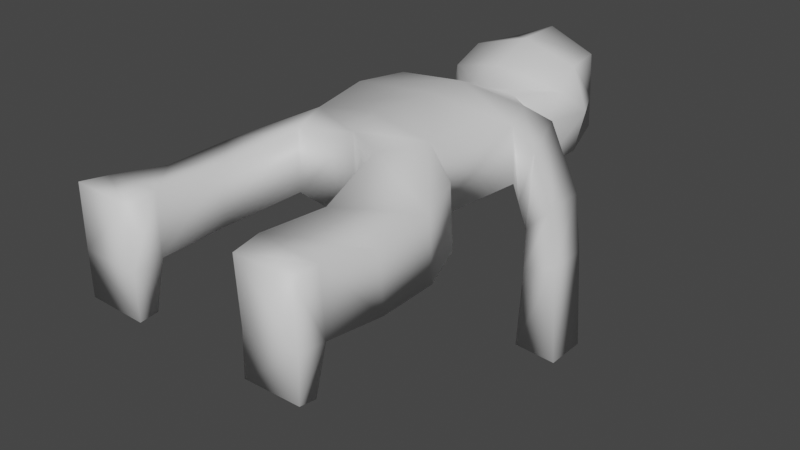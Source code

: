 # Source: Zombie1.blend  (saved by Blender 3.4.6; exported with 4.5.12 LTS)
import bpy
from mathutils import Matrix  # noqa: F401  (used for matrix-valued properties, if any)

bpy.ops.wm.read_factory_settings(use_empty=True)
scene = bpy.context.scene
scene.name = 'Scene'

# ---- collections
col_collection = bpy.data.collections.new('Collection'); scene.collection.children.link(col_collection)

# ---- materials (node trees are filled in below, after node groups)
mat_material = bpy.data.materials.new('Material')
mat_material.alpha_threshold = 0.0
mat_material.use_transparent_shadow = False
mat_material.roughness = 0.5
mat_material.line_color = (0.0, 0.0, 0.0, 1.0)

# ---- material node trees
mat_material.use_nodes = True; mat_material.node_tree.nodes.clear()
_N = mat_material.node_tree.nodes; _L = mat_material.node_tree.links
n0 = _N.new('ShaderNodeOutputMaterial'); n0.name = 'Material Output'; n0.location = (300, 300)
n1 = _N.new('ShaderNodeBsdfPrincipled'); n1.name = 'Principled BSDF'; n1.location = (10, 300)
n1.distribution = 'GGX'
n1.subsurface_method = 'RANDOM_WALK_SKIN'
n1.inputs[3].default_value = 1.45
n1.inputs[27].default_value = (0.0, 0.0, 0.0, 1.0)
n1.inputs[28].default_value = 1.0
_L.new(n1.outputs[0], n0.inputs[0])
n0.is_active_output = True

# ---- world
world_world = bpy.data.worlds.new('World'); scene.world = world_world
world_world.use_nodes = True; world_world.node_tree.nodes.clear()
_N = world_world.node_tree.nodes; _L = world_world.node_tree.links
n0 = _N.new('ShaderNodeOutputWorld'); n0.name = 'World Output'; n0.location = (300, 300)
n1 = _N.new('ShaderNodeBackground'); n1.name = 'Background'; n1.location = (10, 300)
n1.inputs[0].default_value = (0.05088, 0.05088, 0.05088, 1.0)
_L.new(n1.outputs[0], n0.inputs[0])
n0.is_active_output = True
world_world.color = (0.05088, 0.05088, 0.05088)
world_world.use_sun_shadow = False
world_world.sun_shadow_jitter_overblur = 0.0

# ---- meshes
me_cube = bpy.data.meshes.new('Cube')
me_cube.from_pydata([(2.684, 0.03758, -0.9207), (1.376, 0.06213, -0.9765), (1.327, 0.4464, -0.9009), (2.656, 0.4568, -1.017), (1.354, 0.6953, 0.1073), (2.683, 0.7057, -0.009151), (2.623, 0.6763, 1.396), (1.294, 0.6659, 1.513), (0.09827, 7.87, -0.1631), (0.04744, 5.021, -0.2249), (1.166, 7.839, 0.3795), (1.487, 4.987, 0.1331), (0.01238, 7.828, 1.835), (-0.04746, 4.975, 1.982), (1.587, 7.795, 1.685), (1.417, 4.954, 1.748), (0.0811, 6.907, -0.184), (2.006, 6.833, 1.642), (2.059, 6.859, 0.3974), (-0.004803, 6.866, 1.814), (-0.04881, 4.399, 1.76), (0.9536, 3.887, 1.759), (0.03709, 4.441, -0.2375), (1.014, 3.916, 0.3538), (2.173, 4.617, 1.265), (2.234, 4.647, -0.1404), (2.585, 3.475, 1.194), (2.645, 3.504, -0.2109), (1.339, 0.04234, 1.432), (1.399, 0.07173, 0.02654), (2.647, 0.01779, 1.488), (2.707, 0.04718, 0.08228), (2.692, 7.303, -0.1693), (2.709, 8.266, -0.1485), (2.099, 8.336, -0.8025), (2.082, 7.373, -0.8234), (2.983, 7.376, -3.776), (3.0, 8.339, -3.756), (1.995, 8.356, -3.709), (1.978, 7.393, -3.73), (1.179, 8.58, 0.3955), (0.7185, 8.7, 1.442), (0.1115, 8.611, -0.147), (0.04214, 8.577, 1.466), (1.102, 11.33, 0.7535), (1.059, 11.31, 1.759), (0.1217, 11.46, 0.4717), (0.02947, 11.27, 2.218), (0.00589, 9.127, 1.829), (0.07707, 9.162, 0.1737), (1.294, 9.26, 0.7871), (1.403, 9.534, 1.432), (0.1325, 11.54, -0.2557), (1.123, 11.34, 0.02207), (0.1083, 9.166, -0.5573), (1.212, 9.282, -0.3231), (0.01029, 10.19, 2.195), (1.294, 10.18, 1.81), (0.09619, 10.23, 0.1969), (1.642, 10.24, 0.8251), (0.1274, 10.24, -0.5341), (1.367, 10.3, -0.2149), (2.797, 8.42, -1.534), (2.019, 8.467, -1.89), (2.002, 7.505, -1.91), (2.78, 7.457, -1.555), (2.723, 2.069, -0.1686), (1.327, 2.212, 1.411), (2.668, 2.043, 1.114), (1.382, 2.239, 0.1281), (2.068, 7.054, -0.06536), (2.347, 7.128, 1.063), (2.063, 8.171, 1.343), (1.52, 8.028, -0.06857)], [], [(29, 4, 2, 1), (5, 31, 0, 3), (4, 5, 3, 2), (2, 3, 0, 1), (68, 67, 7, 6), (69, 66, 5, 4), (67, 69, 4, 7), (66, 68, 6, 5), (8, 12, 43, 42), (71, 70, 35, 32), (17, 14, 12, 19), (13, 9, 22, 20), (16, 8, 10, 18), (19, 12, 8, 16), (13, 19, 16, 9), (9, 16, 18, 11), (15, 17, 19, 13), (11, 18, 17, 15), (20, 22, 23, 21), (11, 15, 24, 25), (15, 13, 20, 21), (9, 11, 23, 22), (25, 24, 26, 27), (15, 21, 26, 24), (6, 7, 28, 30), (23, 11, 25, 27), (28, 29, 31, 30), (31, 29, 1, 0), (7, 4, 29, 28), (5, 6, 30, 31), (63, 62, 37, 38), (73, 72, 33, 34), (72, 71, 32, 33), (70, 73, 34, 35), (39, 38, 37, 36), (64, 63, 38, 39), (62, 65, 36, 37), (65, 64, 39, 36), (58, 56, 47, 46), (14, 10, 40, 41), (12, 14, 41, 43), (10, 8, 42, 40), (46, 47, 45, 44), (58, 46, 52, 60), (56, 57, 45, 47), (57, 59, 44, 45), (41, 40, 50, 51), (43, 41, 51, 48), (40, 42, 49, 50), (42, 43, 48, 49), (61, 60, 52, 53), (50, 49, 54, 55), (46, 44, 53, 52), (59, 50, 55, 61), (44, 59, 61, 53), (55, 54, 60, 61), (51, 50, 59, 57), (48, 51, 57, 56), (49, 58, 60, 54), (49, 48, 56, 58), (32, 35, 64, 65), (33, 32, 65, 62), (35, 34, 63, 64), (34, 33, 62, 63), (27, 26, 68, 66), (21, 23, 69, 67), (23, 27, 66, 69), (26, 21, 67, 68), (18, 10, 73, 70), (14, 17, 71, 72), (10, 14, 72, 73), (17, 18, 70, 71)])
me_cube.polygons.foreach_set('use_smooth', [True] * 72)
_uv = me_cube.uv_layers.new(name='UVMap')
_uv.uv.foreach_set('vector', [0.375, 0.75, 0.375, 0.75, 0.375, 0.75, 0.375, 0.75, 0.375, 0.75, 0.375, 0.75, 0.375, 0.75, 0.375, 0.75, 0.375, 0.75, 0.375, 0.75, 0.375, 0.75, 0.375, 0.75, 0.375, 0.75, 0.375, 0.75, 0.375, 0.75, 0.375, 0.75, 0.375, 0.0, 0.375, 0.0, 0.375, 0.0, 0.375, 0.0, 0.375, 0.75, 0.375, 0.75, 0.375, 0.75, 0.375, 0.75, 0.125, 0.75, 0.375, 0.75, 0.375, 0.75, 0.125, 0.75, 0.375, 0.75, 0.375, 1.0, 0.375, 1.0, 0.375, 0.75, 0.625, 0.5, 0.625, 0.25, 0.625, 0.25, 0.625, 0.5, 0.5548, 1.0, 0.5548, 0.75, 0.5548, 0.75, 0.5548, 1.0, 0.5548, 0.0, 0.625, 0.0, 0.625, 0.25, 0.5548, 0.25, 0.375, 0.25, 0.375, 0.5, 0.375, 0.5, 0.375, 0.25, 0.5548, 0.5, 0.625, 0.5, 0.625, 0.75, 0.5548, 0.75, 0.5548, 0.25, 0.625, 0.25, 0.625, 0.5, 0.5548, 0.5, 0.375, 0.25, 0.5548, 0.25, 0.5548, 0.5, 0.375, 0.5, 0.375, 0.5, 0.5548, 0.5, 0.5548, 0.75, 0.375, 0.75, 0.375, 0.0, 0.5548, 0.0, 0.5548, 0.25, 0.375, 0.25, 0.375, 0.75, 0.5548, 0.75, 0.5548, 1.0, 0.375, 1.0, 0.125, 0.5, 0.375, 0.5, 0.375, 0.75, 0.125, 0.75, 0.375, 0.75, 0.375, 1.0, 0.375, 1.0, 0.375, 0.75, 0.375, 0.0, 0.375, 0.25, 0.375, 0.25, 0.375, 0.0, 0.375, 0.5, 0.375, 0.75, 0.375, 0.75, 0.375, 0.5, 0.375, 0.75, 0.375, 1.0, 0.375, 1.0, 0.375, 0.75, 0.375, 0.0, 0.375, 0.0, 0.375, 0.0, 0.375, 0.0, 0.375, 0.0, 0.375, 0.0, 0.375, 0.0, 0.375, 0.0, 0.375, 0.75, 0.375, 0.75, 0.375, 0.75, 0.375, 0.75, 0.125, 0.75, 0.375, 0.75, 0.375, 0.75, 0.125, 0.75, 0.375, 0.75, 0.375, 0.75, 0.375, 0.75, 0.375, 0.75, 0.125, 0.75, 0.375, 0.75, 0.375, 0.75, 0.125, 0.75, 0.375, 0.75, 0.375, 1.0, 0.375, 1.0, 0.375, 0.75, 0.625, 0.75, 0.875, 0.75, 0.875, 0.75, 0.625, 0.75, 0.625, 0.75, 0.875, 0.75, 0.875, 0.75, 0.625, 0.75, 0.625, 0.0, 0.5548, 0.0, 0.5548, 0.0, 0.625, 0.0, 0.5548, 0.75, 0.625, 0.75, 0.625, 0.75, 0.5548, 0.75, 0.5548, 0.75, 0.625, 0.75, 0.625, 1.0, 0.5548, 1.0, 0.5548, 0.75, 0.625, 0.75, 0.625, 0.75, 0.5548, 0.75, 0.625, 0.0, 0.5548, 0.0, 0.5548, 0.0, 0.625, 0.0, 0.5548, 1.0, 0.5548, 0.75, 0.5548, 0.75, 0.5548, 1.0, 0.625, 0.5, 0.625, 0.25, 0.625, 0.25, 0.625, 0.5, 0.875, 0.75, 0.625, 0.75, 0.625, 0.75, 0.875, 0.75, 0.625, 0.25, 0.625, 0.0, 0.625, 0.0, 0.625, 0.25, 0.625, 0.75, 0.625, 0.5, 0.625, 0.5, 0.625, 0.75, 0.625, 0.5, 0.875, 0.5, 0.875, 0.75, 0.625, 0.75, 0.625, 0.5, 0.625, 0.5, 0.625, 0.5, 0.625, 0.5, 0.625, 0.25, 0.625, 0.0, 0.625, 0.0, 0.625, 0.25, 0.875, 0.75, 0.625, 0.75, 0.625, 0.75, 0.875, 0.75, 0.875, 0.75, 0.625, 0.75, 0.625, 0.75, 0.875, 0.75, 0.625, 0.25, 0.625, 0.0, 0.625, 0.0, 0.625, 0.25, 0.625, 0.75, 0.625, 0.5, 0.625, 0.5, 0.625, 0.75, 0.625, 0.5, 0.625, 0.25, 0.625, 0.25, 0.625, 0.5, 0.625, 0.75, 0.625, 0.5, 0.625, 0.5, 0.625, 0.75, 0.625, 0.75, 0.625, 0.5, 0.625, 0.5, 0.625, 0.75, 0.625, 0.5, 0.625, 0.75, 0.625, 0.75, 0.625, 0.5, 0.625, 0.75, 0.625, 0.75, 0.625, 0.75, 0.625, 0.75, 0.625, 0.75, 0.625, 0.75, 0.625, 0.75, 0.625, 0.75, 0.625, 0.75, 0.625, 0.5, 0.625, 0.5, 0.625, 0.75, 0.875, 0.75, 0.625, 0.75, 0.625, 0.75, 0.875, 0.75, 0.625, 0.25, 0.625, 0.0, 0.625, 0.0, 0.625, 0.25, 0.625, 0.5, 0.625, 0.5, 0.625, 0.5, 0.625, 0.5, 0.625, 0.5, 0.625, 0.25, 0.625, 0.25, 0.625, 0.5, 0.5548, 1.0, 0.5548, 0.75, 0.5548, 0.75, 0.5548, 1.0, 0.625, 0.0, 0.5548, 0.0, 0.5548, 0.0, 0.625, 0.0, 0.5548, 0.75, 0.625, 0.75, 0.625, 0.75, 0.5548, 0.75, 0.625, 0.75, 0.875, 0.75, 0.875, 0.75, 0.625, 0.75, 0.375, 0.75, 0.375, 1.0, 0.375, 1.0, 0.375, 0.75, 0.125, 0.75, 0.375, 0.75, 0.375, 0.75, 0.125, 0.75, 0.375, 0.75, 0.375, 0.75, 0.375, 0.75, 0.375, 0.75, 0.375, 0.0, 0.375, 0.0, 0.375, 0.0, 0.375, 0.0, 0.5548, 0.75, 0.625, 0.75, 0.625, 0.75, 0.5548, 0.75, 0.625, 0.0, 0.5548, 0.0, 0.5548, 0.0, 0.625, 0.0, 0.625, 0.75, 0.875, 0.75, 0.875, 0.75, 0.625, 0.75, 0.5548, 1.0, 0.5548, 0.75, 0.5548, 0.75, 0.5548, 1.0])
me_cube.materials.append(mat_material)
me_cube.use_mirror_vertex_groups = False
me_cube.update()

# ---- objects
ob_zombie = bpy.data.objects.new('Zombie', me_cube)

# ---- transforms, parenting, visibility, modifiers, constraints
ob_zombie.location = (0.0, 0.0, 0.0)
ob_zombie.lock_rotations_4d = False
ob_zombie.empty_display_type = 'ARROWS'
ob_zombie.lineart.crease_threshold = 0.0
_m = ob_zombie.modifiers.new('Mirror', 'MIRROR')
_m.merge_threshold = 0.1

# ---- collection membership
col_collection.objects.link(ob_zombie)

# ---- scene / render settings (as saved in the file)
scene.frame_start = 1; scene.frame_end = 250; scene.frame_set(1)
scene.render.engine = 'BLENDER_EEVEE_NEXT'
scene.cycles.sampling_pattern = 'TABULATED_SOBOL'
scene.cycles.use_light_tree = False
scene.view_settings.view_transform = 'Filmic'
bpy.context.view_layer.update()

# ---- added for rendering (the .blend has no active camera and no usable light): camera, sun
cam_auto = bpy.data.cameras.new('AutoCamera')
cam_auto.lens = 50.0
cam_auto.sensor_width = 36.0
cam_auto.clip_end = 1000.0
ob_auto_camera = bpy.data.objects.new('AutoCamera', cam_auto)
scene.collection.objects.link(ob_auto_camera)
ob_auto_camera.location = (13.2411, -10.1081, 9.81363)
ob_auto_camera.rotation_euler = (1.09748, -7.21219e-08, 0.694738)
scene.camera = ob_auto_camera
light_auto_sun = bpy.data.lights.new('AutoSun', 'SUN')
light_auto_sun.energy = 3.0
light_auto_sun.angle = 0.0523599
ob_auto_sun = bpy.data.objects.new('AutoSun', light_auto_sun)
scene.collection.objects.link(ob_auto_sun)
ob_auto_sun.rotation_euler = (0.872665, 0.174533, 0.523599)
bpy.context.view_layer.update()
